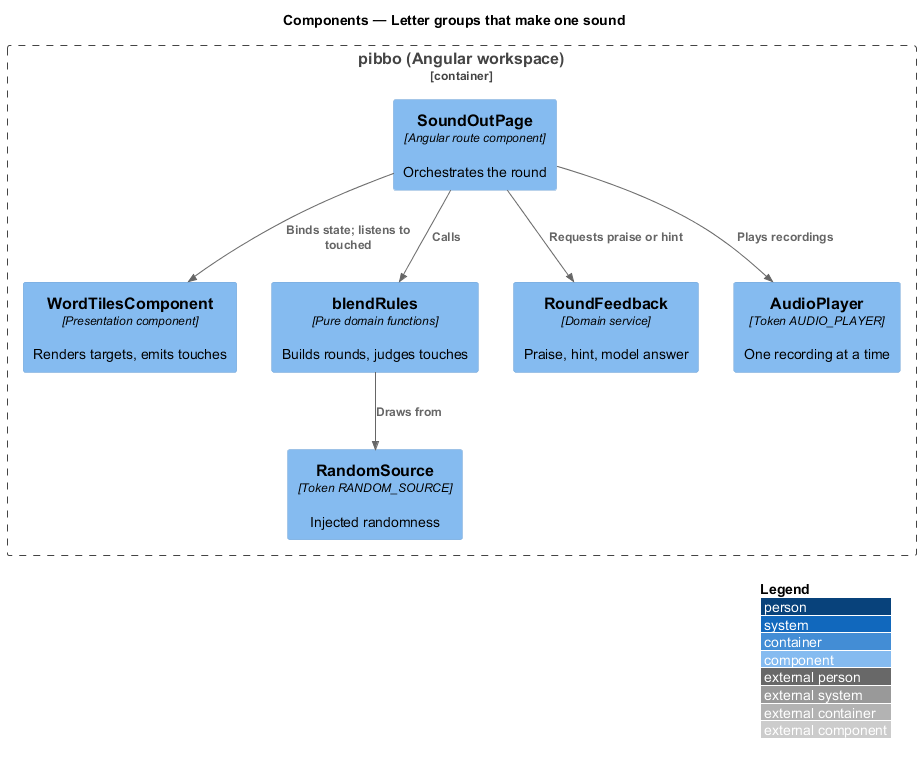

The diagram above was rendered by PlantUML. Its source (embedded in the PNG):
@startuml
!include <C4/C4_Component>
LAYOUT_WITH_LEGEND()
title Components — Letter groups that make one sound
Container_Boundary(b, "pibbo (Angular workspace)") {
  Component(page, "SoundOutPage", "Angular route component", "Orchestrates the round")
  Component(view, "WordTilesComponent", "Presentation component", "Renders targets, emits touches")
  Component(rules, "blendRules", "Pure domain functions", "Builds rounds, judges touches")
  Component(fb, "RoundFeedback", "Domain service", "Praise, hint, model answer")
  Component(audio, "AudioPlayer", "Token AUDIO_PLAYER", "One recording at a time")
  Component(rnd, "RandomSource", "Token RANDOM_SOURCE", "Injected randomness")
}
Rel(page, view, "Binds state; listens to touched")
Rel(page, rules, "Calls")
Rel(rules, rnd, "Draws from")
Rel(page, audio, "Plays recordings")
Rel(page, fb, "Requests praise or hint")
@enduml